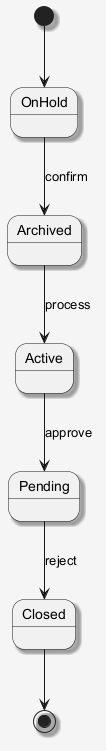

The diagram above was rendered by PlantUML. Its source (embedded in the PNG):
@startuml
skinparam shadowing false
skinparam backgroundColor #F5F5F5
skinparam shadowing true
[*] --> OnHold
OnHold --> Archived : confirm
Archived --> Active : process
Active --> Pending : approve
Pending --> Closed : reject
Closed --> [*]
@enduml